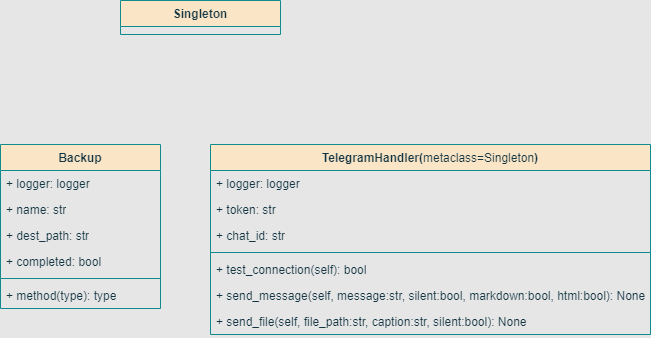

The diagram above was exported from draw.io. Its source (the exported page's mxGraphModel, read from the mxfile embedded in the PNG):
<mxGraphModel dx="1418" dy="963" grid="1" gridSize="10" guides="1" tooltips="1" connect="1" arrows="1" fold="1" page="1" pageScale="1" pageWidth="4681" pageHeight="3300" background="#E6E6E6" math="0" shadow="0">
  <root>
    <mxCell id="0" />
    <mxCell id="1" parent="0" />
    <mxCell id="O5-_C3QLyUtM0J44bh5a-11" value="Backup" style="swimlane;fontStyle=1;align=center;verticalAlign=top;childLayout=stackLayout;horizontal=1;startSize=26;horizontalStack=0;resizeParent=1;resizeParentMax=0;resizeLast=0;collapsible=1;marginBottom=0;whiteSpace=wrap;html=1;rounded=0;labelBackgroundColor=none;fillColor=#FAE5C7;strokeColor=#0F8B8D;fontColor=#143642;" parent="1" vertex="1">
      <mxGeometry x="440" y="344" width="160" height="164" as="geometry" />
    </mxCell>
    <mxCell id="O5-_C3QLyUtM0J44bh5a-12" value="+ logger: logger" style="text;strokeColor=none;fillColor=none;align=left;verticalAlign=top;spacingLeft=4;spacingRight=4;overflow=hidden;rotatable=0;points=[[0,0.5],[1,0.5]];portConstraint=eastwest;whiteSpace=wrap;html=1;rounded=0;labelBackgroundColor=none;fontColor=#143642;" parent="O5-_C3QLyUtM0J44bh5a-11" vertex="1">
      <mxGeometry y="26" width="160" height="26" as="geometry" />
    </mxCell>
    <mxCell id="O5-_C3QLyUtM0J44bh5a-15" value="+ name: str" style="text;strokeColor=none;fillColor=none;align=left;verticalAlign=top;spacingLeft=4;spacingRight=4;overflow=hidden;rotatable=0;points=[[0,0.5],[1,0.5]];portConstraint=eastwest;whiteSpace=wrap;html=1;rounded=0;labelBackgroundColor=none;fontColor=#143642;" parent="O5-_C3QLyUtM0J44bh5a-11" vertex="1">
      <mxGeometry y="52" width="160" height="26" as="geometry" />
    </mxCell>
    <mxCell id="O5-_C3QLyUtM0J44bh5a-16" value="+ dest_path: str" style="text;strokeColor=none;fillColor=none;align=left;verticalAlign=top;spacingLeft=4;spacingRight=4;overflow=hidden;rotatable=0;points=[[0,0.5],[1,0.5]];portConstraint=eastwest;whiteSpace=wrap;html=1;rounded=0;labelBackgroundColor=none;fontColor=#143642;" parent="O5-_C3QLyUtM0J44bh5a-11" vertex="1">
      <mxGeometry y="78" width="160" height="26" as="geometry" />
    </mxCell>
    <mxCell id="O5-_C3QLyUtM0J44bh5a-17" value="+ completed: bool" style="text;strokeColor=none;fillColor=none;align=left;verticalAlign=top;spacingLeft=4;spacingRight=4;overflow=hidden;rotatable=0;points=[[0,0.5],[1,0.5]];portConstraint=eastwest;whiteSpace=wrap;html=1;rounded=0;labelBackgroundColor=none;fontColor=#143642;" parent="O5-_C3QLyUtM0J44bh5a-11" vertex="1">
      <mxGeometry y="104" width="160" height="26" as="geometry" />
    </mxCell>
    <mxCell id="O5-_C3QLyUtM0J44bh5a-13" value="" style="line;strokeWidth=1;fillColor=none;align=left;verticalAlign=middle;spacingTop=-1;spacingLeft=3;spacingRight=3;rotatable=0;labelPosition=right;points=[];portConstraint=eastwest;rounded=0;labelBackgroundColor=none;strokeColor=#0F8B8D;fontColor=#143642;" parent="O5-_C3QLyUtM0J44bh5a-11" vertex="1">
      <mxGeometry y="130" width="160" height="8" as="geometry" />
    </mxCell>
    <mxCell id="O5-_C3QLyUtM0J44bh5a-14" value="+ method(type): type" style="text;strokeColor=none;fillColor=none;align=left;verticalAlign=top;spacingLeft=4;spacingRight=4;overflow=hidden;rotatable=0;points=[[0,0.5],[1,0.5]];portConstraint=eastwest;whiteSpace=wrap;html=1;rounded=0;labelBackgroundColor=none;fontColor=#143642;" parent="O5-_C3QLyUtM0J44bh5a-11" vertex="1">
      <mxGeometry y="138" width="160" height="26" as="geometry" />
    </mxCell>
    <mxCell id="O5-_C3QLyUtM0J44bh5a-19" value="Singleton" style="swimlane;fontStyle=1;align=center;verticalAlign=top;childLayout=stackLayout;horizontal=1;startSize=26;horizontalStack=0;resizeParent=1;resizeParentMax=0;resizeLast=0;collapsible=1;marginBottom=0;whiteSpace=wrap;html=1;rounded=0;labelBackgroundColor=none;fillColor=#FAE5C7;strokeColor=#0F8B8D;fontColor=#143642;" parent="1" vertex="1">
      <mxGeometry x="560" y="200" width="160" height="34" as="geometry" />
    </mxCell>
    <mxCell id="O5-_C3QLyUtM0J44bh5a-23" value="TelegramHandler(&lt;span style=&quot;font-weight: normal;&quot;&gt;metaclass=Singleton&lt;/span&gt;)" style="swimlane;fontStyle=1;align=center;verticalAlign=top;childLayout=stackLayout;horizontal=1;startSize=26;horizontalStack=0;resizeParent=1;resizeParentMax=0;resizeLast=0;collapsible=1;marginBottom=0;whiteSpace=wrap;html=1;rounded=0;labelBackgroundColor=none;fillColor=#FAE5C7;strokeColor=#0F8B8D;fontColor=#143642;" parent="1" vertex="1">
      <mxGeometry x="650" y="344" width="440" height="190" as="geometry" />
    </mxCell>
    <mxCell id="O5-_C3QLyUtM0J44bh5a-27" value="+ logger: logger" style="text;strokeColor=none;fillColor=none;align=left;verticalAlign=top;spacingLeft=4;spacingRight=4;overflow=hidden;rotatable=0;points=[[0,0.5],[1,0.5]];portConstraint=eastwest;whiteSpace=wrap;html=1;rounded=0;labelBackgroundColor=none;fontColor=#143642;" parent="O5-_C3QLyUtM0J44bh5a-23" vertex="1">
      <mxGeometry y="26" width="440" height="26" as="geometry" />
    </mxCell>
    <mxCell id="O5-_C3QLyUtM0J44bh5a-24" value="+ token: str" style="text;strokeColor=none;fillColor=none;align=left;verticalAlign=top;spacingLeft=4;spacingRight=4;overflow=hidden;rotatable=0;points=[[0,0.5],[1,0.5]];portConstraint=eastwest;whiteSpace=wrap;html=1;rounded=0;labelBackgroundColor=none;fontColor=#143642;" parent="O5-_C3QLyUtM0J44bh5a-23" vertex="1">
      <mxGeometry y="52" width="440" height="26" as="geometry" />
    </mxCell>
    <mxCell id="O5-_C3QLyUtM0J44bh5a-28" value="+ chat_id: str" style="text;strokeColor=none;fillColor=none;align=left;verticalAlign=top;spacingLeft=4;spacingRight=4;overflow=hidden;rotatable=0;points=[[0,0.5],[1,0.5]];portConstraint=eastwest;whiteSpace=wrap;html=1;rounded=0;labelBackgroundColor=none;fontColor=#143642;" parent="O5-_C3QLyUtM0J44bh5a-23" vertex="1">
      <mxGeometry y="78" width="440" height="26" as="geometry" />
    </mxCell>
    <mxCell id="O5-_C3QLyUtM0J44bh5a-25" value="" style="line;strokeWidth=1;fillColor=none;align=left;verticalAlign=middle;spacingTop=-1;spacingLeft=3;spacingRight=3;rotatable=0;labelPosition=right;points=[];portConstraint=eastwest;rounded=0;labelBackgroundColor=none;strokeColor=#0F8B8D;fontColor=#143642;" parent="O5-_C3QLyUtM0J44bh5a-23" vertex="1">
      <mxGeometry y="104" width="440" height="8" as="geometry" />
    </mxCell>
    <mxCell id="O5-_C3QLyUtM0J44bh5a-26" value="+&amp;nbsp;test_connection(self): bool" style="text;strokeColor=none;fillColor=none;align=left;verticalAlign=top;spacingLeft=4;spacingRight=4;overflow=hidden;rotatable=0;points=[[0,0.5],[1,0.5]];portConstraint=eastwest;whiteSpace=wrap;html=1;rounded=0;labelBackgroundColor=none;fontColor=#143642;" parent="O5-_C3QLyUtM0J44bh5a-23" vertex="1">
      <mxGeometry y="112" width="440" height="26" as="geometry" />
    </mxCell>
    <mxCell id="-BM5Rgd6OAMIhpEv4Lx5-1" value="+&amp;nbsp;send_message(self, message:str, silent:bool, markdown:bool, html:bool): None" style="text;strokeColor=none;fillColor=none;align=left;verticalAlign=top;spacingLeft=4;spacingRight=4;overflow=hidden;rotatable=0;points=[[0,0.5],[1,0.5]];portConstraint=eastwest;whiteSpace=wrap;html=1;rounded=0;labelBackgroundColor=none;fontColor=#143642;" parent="O5-_C3QLyUtM0J44bh5a-23" vertex="1">
      <mxGeometry y="138" width="440" height="26" as="geometry" />
    </mxCell>
    <mxCell id="-BM5Rgd6OAMIhpEv4Lx5-2" value="+ send_file(self, file_path:str, caption:str, silent:bool): None" style="text;strokeColor=none;fillColor=none;align=left;verticalAlign=top;spacingLeft=4;spacingRight=4;overflow=hidden;rotatable=0;points=[[0,0.5],[1,0.5]];portConstraint=eastwest;whiteSpace=wrap;html=1;rounded=0;labelBackgroundColor=none;fontColor=#143642;" parent="O5-_C3QLyUtM0J44bh5a-23" vertex="1">
      <mxGeometry y="164" width="440" height="26" as="geometry" />
    </mxCell>
  </root>
</mxGraphModel>